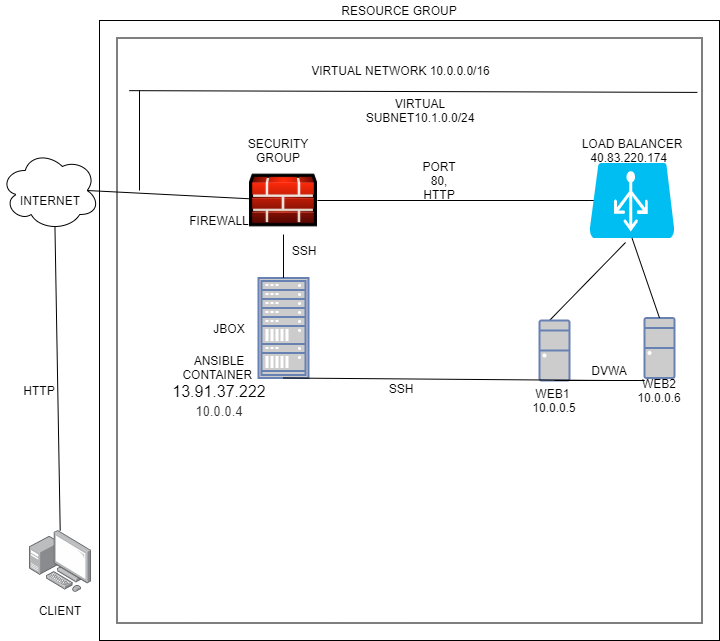

The diagram above was exported from draw.io. Its source (the exported page's mxGraphModel, read from the mxfile embedded in the PNG):
<mxGraphModel dx="850" dy="431" grid="1" gridSize="10" guides="1" tooltips="1" connect="1" arrows="1" fold="1" page="1" pageScale="1" pageWidth="850" pageHeight="1100" math="0" shadow="0">
  <root>
    <mxCell id="0" />
    <mxCell id="1" parent="0" />
    <mxCell id="ltMZGrgRSjfNJdH7Y8xw-16" value="" style="ellipse;shape=cloud;whiteSpace=wrap;html=1;" parent="1" vertex="1">
      <mxGeometry x="121" y="200" width="99" height="80" as="geometry" />
    </mxCell>
    <mxCell id="ltMZGrgRSjfNJdH7Y8xw-8" value="" style="whiteSpace=wrap;html=1;aspect=fixed;" parent="1" vertex="1">
      <mxGeometry x="220" y="70" width="620" height="620" as="geometry" />
    </mxCell>
    <mxCell id="ltMZGrgRSjfNJdH7Y8xw-10" value="" style="whiteSpace=wrap;html=1;aspect=fixed;" parent="1" vertex="1">
      <mxGeometry x="237.5" y="87.5" width="585" height="585" as="geometry" />
    </mxCell>
    <mxCell id="gwIfhTG3znCLTrItaAsX-1" value="" style="points=[];aspect=fixed;html=1;align=center;shadow=0;dashed=0;image;image=img/lib/allied_telesis/computer_and_terminals/Personal_Computer_with_Server.svg;" parent="1" vertex="1">
      <mxGeometry x="150" y="580" width="62.400000000000006" height="62.400000000000006" as="geometry" />
    </mxCell>
    <mxCell id="ltMZGrgRSjfNJdH7Y8xw-2" value="" style="endArrow=none;html=1;entryX=0.55;entryY=0.95;entryDx=0;entryDy=0;entryPerimeter=0;" parent="1" target="ltMZGrgRSjfNJdH7Y8xw-16" edge="1">
      <mxGeometry width="50" height="50" relative="1" as="geometry">
        <mxPoint x="180.69999999999993" y="580" as="sourcePoint" />
        <mxPoint x="176" y="540" as="targetPoint" />
      </mxGeometry>
    </mxCell>
    <mxCell id="ltMZGrgRSjfNJdH7Y8xw-6" value="INTERNET" style="text;html=1;strokeColor=none;fillColor=none;align=center;verticalAlign=middle;whiteSpace=wrap;rounded=0;" parent="1" vertex="1">
      <mxGeometry x="150.5" y="240" width="40" height="20" as="geometry" />
    </mxCell>
    <mxCell id="ltMZGrgRSjfNJdH7Y8xw-9" value="RESOURCE GROUP" style="text;html=1;strokeColor=none;fillColor=none;align=center;verticalAlign=middle;whiteSpace=wrap;rounded=0;" parent="1" vertex="1">
      <mxGeometry x="410" y="50" width="220" height="20" as="geometry" />
    </mxCell>
    <mxCell id="ltMZGrgRSjfNJdH7Y8xw-12" value="VIRTUAL NETWORK&amp;nbsp;10.0.0.0/16" style="text;html=1;strokeColor=none;fillColor=none;align=center;verticalAlign=middle;whiteSpace=wrap;rounded=0;" parent="1" vertex="1">
      <mxGeometry x="429" y="110" width="185" height="20" as="geometry" />
    </mxCell>
    <mxCell id="ltMZGrgRSjfNJdH7Y8xw-15" value="CLIENT&lt;br&gt;" style="text;html=1;strokeColor=none;fillColor=none;align=center;verticalAlign=middle;whiteSpace=wrap;rounded=0;" parent="1" vertex="1">
      <mxGeometry x="161.2" y="650" width="40" height="20" as="geometry" />
    </mxCell>
    <mxCell id="ltMZGrgRSjfNJdH7Y8xw-19" value="" style="shape=image;html=1;verticalAlign=top;verticalLabelPosition=bottom;labelBackgroundColor=#ffffff;imageAspect=0;aspect=fixed;image=https://cdn2.iconfinder.com/data/icons/plastic-xp-network/128/Firewall_1.png" parent="1" vertex="1">
      <mxGeometry x="370" y="216" width="68" height="68" as="geometry" />
    </mxCell>
    <mxCell id="ltMZGrgRSjfNJdH7Y8xw-24" value="" style="endArrow=none;html=1;exitX=0.875;exitY=0.5;exitDx=0;exitDy=0;exitPerimeter=0;" parent="1" source="ltMZGrgRSjfNJdH7Y8xw-16" target="ltMZGrgRSjfNJdH7Y8xw-19" edge="1">
      <mxGeometry width="50" height="50" relative="1" as="geometry">
        <mxPoint x="530" y="420" as="sourcePoint" />
        <mxPoint x="580" y="370" as="targetPoint" />
      </mxGeometry>
    </mxCell>
    <mxCell id="ltMZGrgRSjfNJdH7Y8xw-26" value="" style="endArrow=none;html=1;exitX=1;exitY=0.5;exitDx=0;exitDy=0;" parent="1" source="ltMZGrgRSjfNJdH7Y8xw-19" edge="1">
      <mxGeometry width="50" height="50" relative="1" as="geometry">
        <mxPoint x="530" y="530" as="sourcePoint" />
        <mxPoint x="550" y="250" as="targetPoint" />
        <Array as="points">
          <mxPoint x="720" y="250" />
        </Array>
      </mxGeometry>
    </mxCell>
    <mxCell id="ltMZGrgRSjfNJdH7Y8xw-27" value="" style="verticalLabelPosition=bottom;html=1;verticalAlign=top;align=center;strokeColor=none;fillColor=#00BEF2;shape=mxgraph.azure.azure_load_balancer;" parent="1" vertex="1">
      <mxGeometry x="710" y="212.5" width="85" height="75" as="geometry" />
    </mxCell>
    <mxCell id="ltMZGrgRSjfNJdH7Y8xw-28" value="LOAD BALANCER 40.83.220.174&amp;nbsp;&amp;nbsp;" style="text;html=1;strokeColor=none;fillColor=none;align=center;verticalAlign=middle;whiteSpace=wrap;rounded=0;" parent="1" vertex="1">
      <mxGeometry x="693.75" y="190" width="117.5" height="20" as="geometry" />
    </mxCell>
    <mxCell id="ltMZGrgRSjfNJdH7Y8xw-30" value="" style="fontColor=#0066CC;verticalAlign=top;verticalLabelPosition=bottom;labelPosition=center;align=center;html=1;outlineConnect=0;fillColor=#CCCCCC;strokeColor=#6881B3;gradientColor=none;gradientDirection=north;strokeWidth=2;shape=mxgraph.networks.desktop_pc;" parent="1" vertex="1">
      <mxGeometry x="765" y="367.5" width="30" height="60" as="geometry" />
    </mxCell>
    <mxCell id="ltMZGrgRSjfNJdH7Y8xw-33" value="" style="endArrow=none;html=1;entryX=0.5;entryY=1;entryDx=0;entryDy=0;entryPerimeter=0;exitX=0.5;exitY=0;exitDx=0;exitDy=0;exitPerimeter=0;" parent="1" source="ltMZGrgRSjfNJdH7Y8xw-30" target="ltMZGrgRSjfNJdH7Y8xw-27" edge="1">
      <mxGeometry width="50" height="50" relative="1" as="geometry">
        <mxPoint x="530" y="510" as="sourcePoint" />
        <mxPoint x="580" y="460" as="targetPoint" />
      </mxGeometry>
    </mxCell>
    <mxCell id="ltMZGrgRSjfNJdH7Y8xw-34" value="WEB2 10.0.0.6" style="text;html=1;strokeColor=none;fillColor=none;align=center;verticalAlign=middle;whiteSpace=wrap;rounded=0;" parent="1" vertex="1">
      <mxGeometry x="760" y="430" width="40" height="20" as="geometry" />
    </mxCell>
    <mxCell id="ltMZGrgRSjfNJdH7Y8xw-35" value="" style="endArrow=none;html=1;entryX=0.424;entryY=1.06;entryDx=0;entryDy=0;entryPerimeter=0;" parent="1" target="ltMZGrgRSjfNJdH7Y8xw-27" edge="1">
      <mxGeometry width="50" height="50" relative="1" as="geometry">
        <mxPoint x="670" y="370" as="sourcePoint" />
        <mxPoint x="580" y="450" as="targetPoint" />
      </mxGeometry>
    </mxCell>
    <mxCell id="ltMZGrgRSjfNJdH7Y8xw-36" value="" style="fontColor=#0066CC;verticalAlign=top;verticalLabelPosition=bottom;labelPosition=center;align=center;html=1;outlineConnect=0;fillColor=#CCCCCC;strokeColor=#6881B3;gradientColor=none;gradientDirection=north;strokeWidth=2;shape=mxgraph.networks.desktop_pc;" parent="1" vertex="1">
      <mxGeometry x="660" y="370" width="30" height="60" as="geometry" />
    </mxCell>
    <mxCell id="ltMZGrgRSjfNJdH7Y8xw-37" value="WEB1&amp;nbsp;&lt;br&gt;10.0.0.5" style="text;html=1;strokeColor=none;fillColor=none;align=center;verticalAlign=middle;whiteSpace=wrap;rounded=0;" parent="1" vertex="1">
      <mxGeometry x="655" y="440" width="40" height="20" as="geometry" />
    </mxCell>
    <mxCell id="ltMZGrgRSjfNJdH7Y8xw-42" value="" style="fontColor=#0066CC;verticalAlign=top;verticalLabelPosition=bottom;labelPosition=center;align=center;html=1;outlineConnect=0;fillColor=#CCCCCC;strokeColor=#6881B3;gradientColor=none;gradientDirection=north;strokeWidth=2;shape=mxgraph.networks.rack;" parent="1" vertex="1">
      <mxGeometry x="379" y="327.5" width="50" height="100" as="geometry" />
    </mxCell>
    <mxCell id="ltMZGrgRSjfNJdH7Y8xw-43" value="" style="endArrow=none;html=1;exitX=0.5;exitY=0;exitDx=0;exitDy=0;exitPerimeter=0;entryX=0.5;entryY=1;entryDx=0;entryDy=0;" parent="1" source="ltMZGrgRSjfNJdH7Y8xw-42" target="ltMZGrgRSjfNJdH7Y8xw-19" edge="1">
      <mxGeometry width="50" height="50" relative="1" as="geometry">
        <mxPoint x="530" y="490" as="sourcePoint" />
        <mxPoint x="580" y="440" as="targetPoint" />
      </mxGeometry>
    </mxCell>
    <mxCell id="ltMZGrgRSjfNJdH7Y8xw-44" value="" style="endArrow=none;html=1;exitX=0.5;exitY=1;exitDx=0;exitDy=0;exitPerimeter=0;entryX=0.5;entryY=1;entryDx=0;entryDy=0;entryPerimeter=0;" parent="1" source="ltMZGrgRSjfNJdH7Y8xw-55" target="ltMZGrgRSjfNJdH7Y8xw-36" edge="1">
      <mxGeometry width="50" height="50" relative="1" as="geometry">
        <mxPoint x="530" y="490" as="sourcePoint" />
        <mxPoint x="580" y="440" as="targetPoint" />
        <Array as="points">
          <mxPoint x="770" y="430" />
        </Array>
      </mxGeometry>
    </mxCell>
    <mxCell id="ltMZGrgRSjfNJdH7Y8xw-45" value="JBOX" style="text;html=1;strokeColor=none;fillColor=none;align=center;verticalAlign=middle;whiteSpace=wrap;rounded=0;" parent="1" vertex="1">
      <mxGeometry x="330" y="367.5" width="40" height="20" as="geometry" />
    </mxCell>
    <mxCell id="ltMZGrgRSjfNJdH7Y8xw-51" value="" style="endArrow=none;html=1;exitX=0.021;exitY=0.09;exitDx=0;exitDy=0;exitPerimeter=0;entryX=0.992;entryY=0.093;entryDx=0;entryDy=0;entryPerimeter=0;" parent="1" source="ltMZGrgRSjfNJdH7Y8xw-10" target="ltMZGrgRSjfNJdH7Y8xw-10" edge="1">
      <mxGeometry width="50" height="50" relative="1" as="geometry">
        <mxPoint x="530" y="190" as="sourcePoint" />
        <mxPoint x="580" y="140" as="targetPoint" />
      </mxGeometry>
    </mxCell>
    <mxCell id="ltMZGrgRSjfNJdH7Y8xw-53" value="" style="endArrow=none;html=1;" parent="1" edge="1">
      <mxGeometry width="50" height="50" relative="1" as="geometry">
        <mxPoint x="260" y="240" as="sourcePoint" />
        <mxPoint x="260" y="140" as="targetPoint" />
      </mxGeometry>
    </mxCell>
    <mxCell id="ltMZGrgRSjfNJdH7Y8xw-54" value="VIRTUAL SUBNET10.1.0.0/24" style="text;html=1;strokeColor=none;fillColor=none;align=center;verticalAlign=middle;whiteSpace=wrap;rounded=0;" parent="1" vertex="1">
      <mxGeometry x="540" y="150" height="20" as="geometry" />
    </mxCell>
    <mxCell id="ltMZGrgRSjfNJdH7Y8xw-55" value="DVWA" style="text;html=1;strokeColor=none;fillColor=none;align=center;verticalAlign=middle;whiteSpace=wrap;rounded=0;" parent="1" vertex="1">
      <mxGeometry x="710" y="410" width="40" height="20" as="geometry" />
    </mxCell>
    <mxCell id="ltMZGrgRSjfNJdH7Y8xw-56" value="" style="endArrow=none;html=1;exitX=0.5;exitY=1;exitDx=0;exitDy=0;exitPerimeter=0;entryX=0.5;entryY=1;entryDx=0;entryDy=0;entryPerimeter=0;" parent="1" source="ltMZGrgRSjfNJdH7Y8xw-42" target="ltMZGrgRSjfNJdH7Y8xw-55" edge="1">
      <mxGeometry width="50" height="50" relative="1" as="geometry">
        <mxPoint x="404" y="427.5" as="sourcePoint" />
        <mxPoint x="675" y="430" as="targetPoint" />
        <Array as="points" />
      </mxGeometry>
    </mxCell>
    <mxCell id="ltMZGrgRSjfNJdH7Y8xw-57" value="SECURITY GROUP" style="text;html=1;strokeColor=none;fillColor=none;align=center;verticalAlign=middle;whiteSpace=wrap;rounded=0;" parent="1" vertex="1">
      <mxGeometry x="379" y="190" width="40" height="20" as="geometry" />
    </mxCell>
    <mxCell id="ltMZGrgRSjfNJdH7Y8xw-59" value="FIREWALL" style="text;html=1;strokeColor=none;fillColor=none;align=center;verticalAlign=middle;whiteSpace=wrap;rounded=0;" parent="1" vertex="1">
      <mxGeometry x="320" y="260" width="40" height="20" as="geometry" />
    </mxCell>
    <mxCell id="ltMZGrgRSjfNJdH7Y8xw-60" value="PORT 80, HTTP" style="text;html=1;strokeColor=none;fillColor=none;align=center;verticalAlign=middle;whiteSpace=wrap;rounded=0;" parent="1" vertex="1">
      <mxGeometry x="540" y="220" width="40" height="20" as="geometry" />
    </mxCell>
    <mxCell id="ltMZGrgRSjfNJdH7Y8xw-61" value="SSH" style="text;html=1;strokeColor=none;fillColor=none;align=center;verticalAlign=middle;whiteSpace=wrap;rounded=0;" parent="1" vertex="1">
      <mxGeometry x="501.5" y="427.5" width="40" height="20" as="geometry" />
    </mxCell>
    <mxCell id="ltMZGrgRSjfNJdH7Y8xw-63" value="HTTP" style="text;html=1;strokeColor=none;fillColor=none;align=center;verticalAlign=middle;whiteSpace=wrap;rounded=0;" parent="1" vertex="1">
      <mxGeometry x="140" y="430" width="40" height="20" as="geometry" />
    </mxCell>
    <mxCell id="ltMZGrgRSjfNJdH7Y8xw-64" value="SSH" style="text;html=1;strokeColor=none;fillColor=none;align=center;verticalAlign=middle;whiteSpace=wrap;rounded=0;" parent="1" vertex="1">
      <mxGeometry x="405" y="290" width="40" height="20" as="geometry" />
    </mxCell>
    <mxCell id="ltMZGrgRSjfNJdH7Y8xw-65" value="&lt;div&gt;&lt;span&gt;ANSIBLE CONTAINER&amp;nbsp;&lt;/span&gt;&lt;/div&gt;&lt;span style=&quot;font-family: &amp;#34;az_ea_font&amp;#34; , &amp;#34;segoe ui&amp;#34; , &amp;#34;az_font&amp;#34; , , , &amp;#34;blinkmacsystemfont&amp;#34; , &amp;#34;roboto&amp;#34; , &amp;#34;oxygen&amp;#34; , &amp;#34;ubuntu&amp;#34; , &amp;#34;cantarell&amp;#34; , &amp;#34;open sans&amp;#34; , &amp;#34;helvetica neue&amp;#34; , sans-serif ; font-size: 16px ; background-color: rgb(255 , 255 , 255)&quot;&gt;13.91.37.222&lt;br&gt;&lt;/span&gt;&lt;span style=&quot;color: rgb(50 , 49 , 48) ; font-family: &amp;#34;az_ea_font&amp;#34; , &amp;#34;segoe ui&amp;#34; , &amp;#34;az_font&amp;#34; , , , &amp;#34;blinkmacsystemfont&amp;#34; , &amp;#34;roboto&amp;#34; , &amp;#34;oxygen&amp;#34; , &amp;#34;ubuntu&amp;#34; , &amp;#34;cantarell&amp;#34; , &amp;#34;open sans&amp;#34; , &amp;#34;helvetica neue&amp;#34; , sans-serif ; font-size: 13px ; background-color: rgb(255 , 255 , 255)&quot;&gt;10.0.0.4&lt;/span&gt;&lt;span style=&quot;font-family: &amp;#34;az_ea_font&amp;#34; , &amp;#34;segoe ui&amp;#34; , &amp;#34;az_font&amp;#34; , , , &amp;#34;blinkmacsystemfont&amp;#34; , &amp;#34;roboto&amp;#34; , &amp;#34;oxygen&amp;#34; , &amp;#34;ubuntu&amp;#34; , &amp;#34;cantarell&amp;#34; , &amp;#34;open sans&amp;#34; , &amp;#34;helvetica neue&amp;#34; , sans-serif ; font-size: 16px ; background-color: rgb(255 , 255 , 255)&quot;&gt;&lt;br&gt;&lt;/span&gt;&lt;div&gt;&lt;span&gt;&amp;nbsp;&lt;/span&gt;&lt;/div&gt;&lt;div&gt;&lt;br&gt;&lt;/div&gt;" style="text;html=1;strokeColor=none;fillColor=none;align=center;verticalAlign=middle;whiteSpace=wrap;rounded=0;" parent="1" vertex="1">
      <mxGeometry x="320" y="440" width="40" height="20" as="geometry" />
    </mxCell>
  </root>
</mxGraphModel>